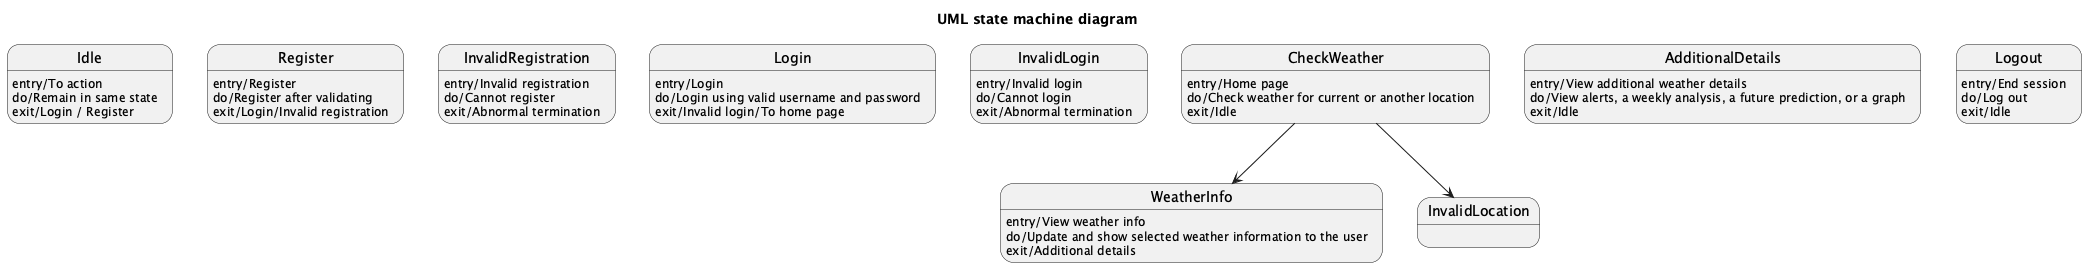

The diagram above was rendered by PlantUML. Its source (embedded in the PNG):
@startuml
title UML state machine diagram

state Idle
Idle : entry/To action
Idle : do/Remain in same state
Idle : exit/Login / Register

state Register
Register : entry/Register
Register : do/Register after validating
Register : exit/Login/Invalid registration

state InvalidRegistration
InvalidRegistration : entry/Invalid registration
InvalidRegistration : do/Cannot register
InvalidRegistration : exit/Abnormal termination

state Login
Login : entry/Login
Login : do/Login using valid username and password
Login : exit/Invalid login/To home page

state InvalidLogin
InvalidLogin : entry/Invalid login
InvalidLogin : do/Cannot login
InvalidLogin : exit/Abnormal termination

state CheckWeather
CheckWeather : entry/Home page
CheckWeather : do/Check weather for current or another location
CheckWeather : exit/Idle

CheckWeather --> WeatherInfo
CheckWeather --> InvalidLocation

state WeatherInfo
WeatherInfo : entry/View weather info
WeatherInfo : do/Update and show selected weather information to the user
WeatherInfo : exit/Additional details

state AdditionalDetails
AdditionalDetails : entry/View additional weather details
AdditionalDetails : do/View alerts, a weekly analysis, a future prediction, or a graph
AdditionalDetails : exit/Idle

state Logout
Logout : entry/End session
Logout : do/Log out
Logout : exit/Idle
@enduml